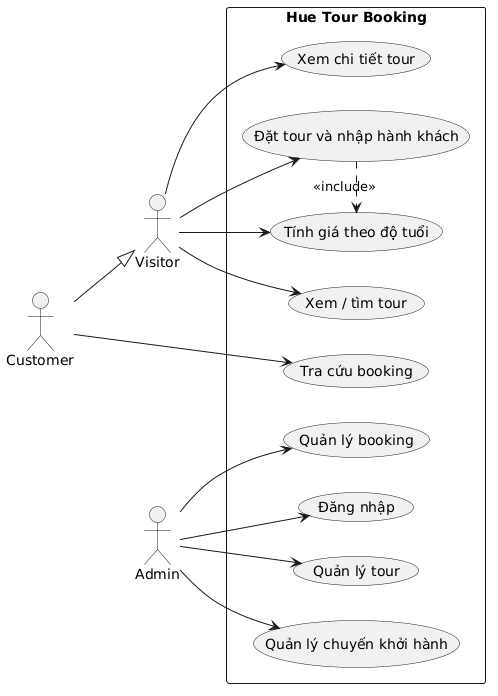

The diagram above was rendered by PlantUML. Its source (embedded in the PNG):
@startuml
left to right direction
actor Visitor as Visitor
actor Customer as Customer
actor Admin as Admin
Customer --|> Visitor
rectangle "Hue Tour Booking" {
  usecase "Xem / tìm tour" as UC1
  usecase "Xem chi tiết tour" as UC2
  usecase "Đặt tour và nhập hành khách" as UC3
  usecase "Tính giá theo độ tuổi" as UC4
  usecase "Tra cứu booking" as UC5
  usecase "Đăng nhập" as UC6
  usecase "Quản lý tour" as UC7
  usecase "Quản lý chuyến khởi hành" as UC8
  usecase "Quản lý booking" as UC9
}
Visitor --> UC1
Visitor --> UC2
Visitor --> UC3
Visitor --> UC4
Customer --> UC5
Admin --> UC6
Admin --> UC7
Admin --> UC8
Admin --> UC9
UC3 .> UC4 : <<include>>
@enduml